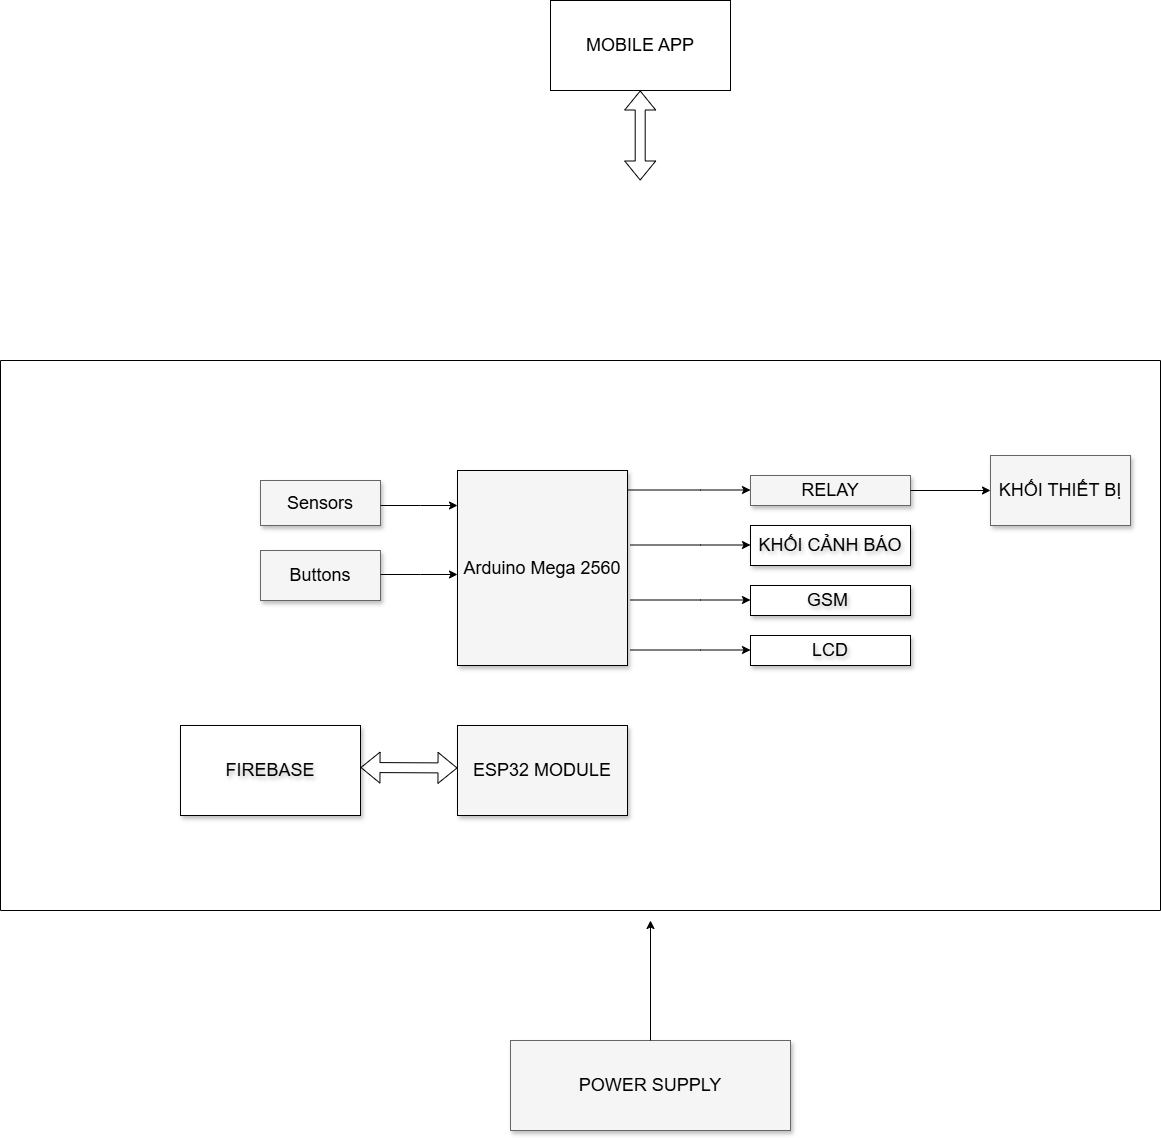

The diagram above was exported from draw.io. Its source (the exported page's mxGraphModel, read from the mxfile embedded in the PNG):
<mxGraphModel dx="1428" dy="785" grid="1" gridSize="10" guides="1" tooltips="1" connect="1" arrows="1" fold="1" page="1" pageScale="1.5" pageWidth="1169" pageHeight="826" background="none" math="0" shadow="0">
  <root>
    <mxCell id="0" style=";html=1;" />
    <mxCell id="1" style=";html=1;" parent="0" />
    <mxCell id="3a17f1ce550125da-11" value="POWER SUPPLY" style="whiteSpace=wrap;html=1;shadow=1;fontSize=18;fillColor=#f5f5f5;strokeColor=#666666;" parent="1" vertex="1">
      <mxGeometry x="910" y="1080" width="280" height="90" as="geometry" />
    </mxCell>
    <mxCell id="KlUG3_Rn-WNHoqPZEWWg-18" value="&lt;span style=&quot;font-size: 18px;&quot;&gt;MOBILE APP&lt;/span&gt;" style="rounded=0;whiteSpace=wrap;html=1;" parent="1" vertex="1">
      <mxGeometry x="950" y="40" width="180" height="90" as="geometry" />
    </mxCell>
    <mxCell id="KlUG3_Rn-WNHoqPZEWWg-19" value="" style="swimlane;startSize=0;" parent="1" vertex="1">
      <mxGeometry x="400" y="400" width="1160" height="550" as="geometry" />
    </mxCell>
    <mxCell id="3a17f1ce550125da-4" value="RELAY" style="whiteSpace=wrap;html=1;shadow=1;fontSize=18;fillColor=#f5f5f5;strokeColor=#666666;" parent="KlUG3_Rn-WNHoqPZEWWg-19" vertex="1">
      <mxGeometry x="750" y="115" width="160" height="30" as="geometry" />
    </mxCell>
    <mxCell id="3a17f1ce550125da-5" value="KHỐI THIẾT BỊ" style="whiteSpace=wrap;html=1;shadow=1;fontSize=18;fillColor=#f5f5f5;strokeColor=#666666;" parent="KlUG3_Rn-WNHoqPZEWWg-19" vertex="1">
      <mxGeometry x="990" y="95" width="140" height="70" as="geometry" />
    </mxCell>
    <mxCell id="KlUG3_Rn-WNHoqPZEWWg-10" value="" style="endArrow=classic;html=1;rounded=0;exitX=1;exitY=0.5;exitDx=0;exitDy=0;entryX=0;entryY=0.5;entryDx=0;entryDy=0;" parent="KlUG3_Rn-WNHoqPZEWWg-19" source="3a17f1ce550125da-4" target="3a17f1ce550125da-5" edge="1">
      <mxGeometry width="50" height="50" relative="1" as="geometry">
        <mxPoint x="600" y="445" as="sourcePoint" />
        <mxPoint x="650" y="395" as="targetPoint" />
        <Array as="points" />
      </mxGeometry>
    </mxCell>
    <mxCell id="KlUG3_Rn-WNHoqPZEWWg-25" value="&lt;font style=&quot;font-size: 18px;&quot;&gt;KHỐI CẢNH BÁO&lt;/font&gt;" style="rounded=0;whiteSpace=wrap;html=1;shadow=1;textShadow=1;strokeColor=default;" parent="KlUG3_Rn-WNHoqPZEWWg-19" vertex="1">
      <mxGeometry x="750" y="165" width="160" height="40" as="geometry" />
    </mxCell>
    <mxCell id="KlUG3_Rn-WNHoqPZEWWg-27" value="&lt;span style=&quot;font-size: 18px;&quot;&gt;GSM&amp;nbsp;&lt;/span&gt;" style="rounded=0;whiteSpace=wrap;html=1;shadow=1;textShadow=1;" parent="KlUG3_Rn-WNHoqPZEWWg-19" vertex="1">
      <mxGeometry x="750" y="225" width="160" height="30" as="geometry" />
    </mxCell>
    <mxCell id="KlUG3_Rn-WNHoqPZEWWg-28" style="edgeStyle=elbowEdgeStyle;rounded=0;html=1;startArrow=none;startFill=0;jettySize=auto;orthogonalLoop=1;fontSize=18;elbow=vertical;" parent="KlUG3_Rn-WNHoqPZEWWg-19" edge="1">
      <mxGeometry relative="1" as="geometry">
        <mxPoint x="630" y="239.5" as="sourcePoint" />
        <mxPoint x="750" y="239.5" as="targetPoint" />
        <Array as="points">
          <mxPoint x="700" y="239.5" />
        </Array>
      </mxGeometry>
    </mxCell>
    <mxCell id="3a17f1ce550125da-2" value="Arduino Mega 2560" style="whiteSpace=wrap;html=1;shadow=1;fontSize=18;fillColor=#f5f5f5;strokeColor=default;" parent="KlUG3_Rn-WNHoqPZEWWg-19" vertex="1">
      <mxGeometry x="457" y="110" width="170" height="195" as="geometry" />
    </mxCell>
    <mxCell id="3a17f1ce550125da-13" style="edgeStyle=elbowEdgeStyle;rounded=0;html=1;startArrow=none;startFill=0;jettySize=auto;orthogonalLoop=1;fontSize=18;elbow=vertical;" parent="KlUG3_Rn-WNHoqPZEWWg-19" edge="1">
      <mxGeometry relative="1" as="geometry">
        <Array as="points">
          <mxPoint x="700" y="129.5" />
        </Array>
        <mxPoint x="627" y="129.5" as="sourcePoint" />
        <mxPoint x="750" y="129.5" as="targetPoint" />
      </mxGeometry>
    </mxCell>
    <mxCell id="QL-ePt24ADtHwc84lR-9-1" style="edgeStyle=orthogonalEdgeStyle;rounded=0;orthogonalLoop=1;jettySize=auto;html=1;exitX=0.5;exitY=1;exitDx=0;exitDy=0;" parent="KlUG3_Rn-WNHoqPZEWWg-19" source="3a17f1ce550125da-2" target="3a17f1ce550125da-2" edge="1">
      <mxGeometry relative="1" as="geometry" />
    </mxCell>
    <mxCell id="3a17f1ce550125da-8" value="Sensors" style="whiteSpace=wrap;html=1;shadow=1;fontSize=18;fillColor=#f5f5f5;strokeColor=#666666;" parent="KlUG3_Rn-WNHoqPZEWWg-19" vertex="1">
      <mxGeometry x="260" y="120" width="120" height="45" as="geometry" />
    </mxCell>
    <mxCell id="3a17f1ce550125da-20" style="edgeStyle=elbowEdgeStyle;rounded=0;html=1;startArrow=none;startFill=0;jettySize=auto;orthogonalLoop=1;fontSize=18;elbow=vertical;" parent="KlUG3_Rn-WNHoqPZEWWg-19" edge="1">
      <mxGeometry relative="1" as="geometry">
        <Array as="points">
          <mxPoint x="420" y="145" />
        </Array>
        <mxPoint x="380.0000000000002" y="145" as="sourcePoint" />
        <mxPoint x="457" y="145" as="targetPoint" />
      </mxGeometry>
    </mxCell>
    <mxCell id="KlUG3_Rn-WNHoqPZEWWg-26" style="edgeStyle=elbowEdgeStyle;rounded=0;html=1;startArrow=none;startFill=0;jettySize=auto;orthogonalLoop=1;fontSize=18;elbow=vertical;" parent="KlUG3_Rn-WNHoqPZEWWg-19" edge="1">
      <mxGeometry relative="1" as="geometry">
        <mxPoint x="630" y="184.5" as="sourcePoint" />
        <mxPoint x="750" y="184.5" as="targetPoint" />
        <Array as="points">
          <mxPoint x="700" y="184.5" />
        </Array>
      </mxGeometry>
    </mxCell>
    <mxCell id="vkhWjkRE2vWc1n4jPp5I-1" value="Buttons" style="whiteSpace=wrap;html=1;shadow=1;fontSize=18;fillColor=#f5f5f5;strokeColor=#666666;" parent="KlUG3_Rn-WNHoqPZEWWg-19" vertex="1">
      <mxGeometry x="260" y="190" width="120" height="50" as="geometry" />
    </mxCell>
    <mxCell id="vkhWjkRE2vWc1n4jPp5I-2" style="edgeStyle=elbowEdgeStyle;rounded=0;html=1;startArrow=none;startFill=0;jettySize=auto;orthogonalLoop=1;fontSize=18;elbow=vertical;" parent="KlUG3_Rn-WNHoqPZEWWg-19" edge="1">
      <mxGeometry relative="1" as="geometry">
        <Array as="points">
          <mxPoint x="420" y="214" />
        </Array>
        <mxPoint x="380.0000000000002" y="214" as="sourcePoint" />
        <mxPoint x="457" y="214" as="targetPoint" />
      </mxGeometry>
    </mxCell>
    <mxCell id="M5LB2ERoGIgPflNc6MYS-1" value="&lt;span style=&quot;font-size: 18px;&quot;&gt;LCD&lt;/span&gt;" style="rounded=0;whiteSpace=wrap;html=1;shadow=1;textShadow=1;" parent="KlUG3_Rn-WNHoqPZEWWg-19" vertex="1">
      <mxGeometry x="750" y="275" width="160" height="30" as="geometry" />
    </mxCell>
    <mxCell id="M5LB2ERoGIgPflNc6MYS-2" style="edgeStyle=elbowEdgeStyle;rounded=0;html=1;startArrow=none;startFill=0;jettySize=auto;orthogonalLoop=1;fontSize=18;elbow=vertical;" parent="KlUG3_Rn-WNHoqPZEWWg-19" edge="1">
      <mxGeometry relative="1" as="geometry">
        <mxPoint x="630" y="289.5" as="sourcePoint" />
        <mxPoint x="750" y="289.5" as="targetPoint" />
        <Array as="points">
          <mxPoint x="700" y="289.5" />
        </Array>
      </mxGeometry>
    </mxCell>
    <mxCell id="QY0W16BpiVvKX9oIjQ_U-1" value="ESP32 MODULE" style="whiteSpace=wrap;html=1;shadow=1;fontSize=18;fillColor=#f5f5f5;strokeColor=default;" vertex="1" parent="KlUG3_Rn-WNHoqPZEWWg-19">
      <mxGeometry x="457" y="365" width="170" height="90" as="geometry" />
    </mxCell>
    <mxCell id="KlUG3_Rn-WNHoqPZEWWg-9" value="&lt;font style=&quot;font-size: 18px;&quot;&gt;FIREBASE&lt;/font&gt;" style="rounded=0;whiteSpace=wrap;html=1;shadow=1;textShadow=1;" parent="KlUG3_Rn-WNHoqPZEWWg-19" vertex="1">
      <mxGeometry x="180" y="365" width="180" height="90" as="geometry" />
    </mxCell>
    <mxCell id="QY0W16BpiVvKX9oIjQ_U-2" value="" style="shape=flexArrow;endArrow=classic;startArrow=classic;html=1;rounded=0;" edge="1" parent="KlUG3_Rn-WNHoqPZEWWg-19">
      <mxGeometry width="100" height="100" relative="1" as="geometry">
        <mxPoint x="457" y="407.4718309859154" as="sourcePoint" />
        <mxPoint x="360" y="407" as="targetPoint" />
        <Array as="points" />
      </mxGeometry>
    </mxCell>
    <mxCell id="KlUG3_Rn-WNHoqPZEWWg-24" value="" style="endArrow=classic;html=1;rounded=0;exitX=0.5;exitY=0;exitDx=0;exitDy=0;" parent="1" source="3a17f1ce550125da-11" edge="1">
      <mxGeometry width="50" height="50" relative="1" as="geometry">
        <mxPoint x="800" y="830" as="sourcePoint" />
        <mxPoint x="1050" y="960" as="targetPoint" />
      </mxGeometry>
    </mxCell>
    <mxCell id="I83RB48A8HBCGqoXgbrr-2" value="" style="shape=flexArrow;endArrow=classic;startArrow=classic;html=1;rounded=0;entryX=0.6;entryY=1;entryDx=0;entryDy=0;entryPerimeter=0;" parent="1" edge="1">
      <mxGeometry width="100" height="100" relative="1" as="geometry">
        <mxPoint x="1039.7" y="220" as="sourcePoint" />
        <mxPoint x="1039.7" y="130.0000000000001" as="targetPoint" />
      </mxGeometry>
    </mxCell>
  </root>
</mxGraphModel>